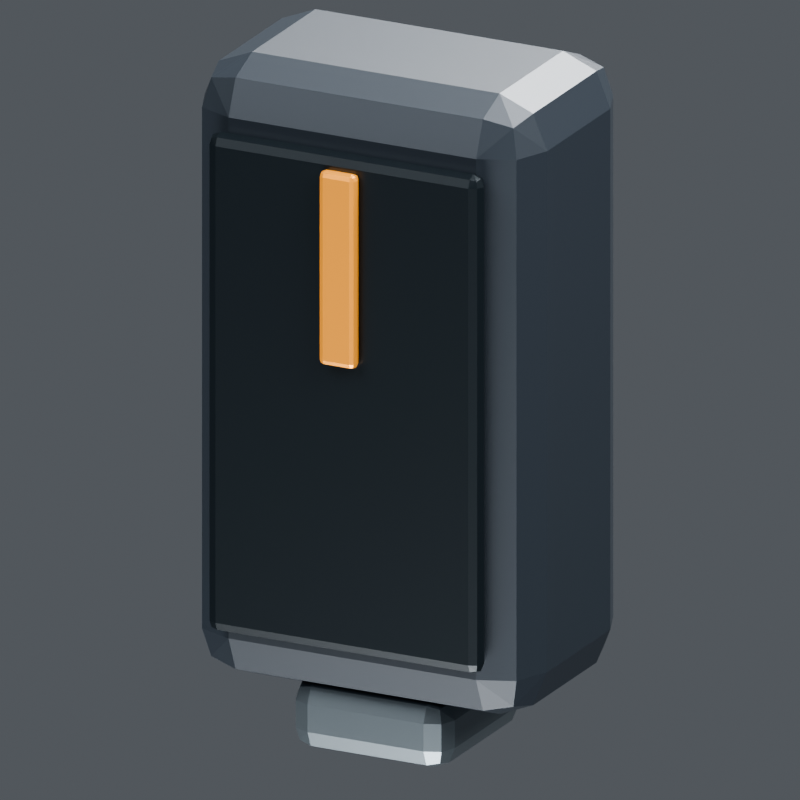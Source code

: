 # Source: standard_battery_pack.blend  (saved by Blender 5.2.44; exported with 4.5.12 LTS)
import bpy
from mathutils import Matrix  # noqa: F401  (used for matrix-valued properties, if any)

bpy.ops.wm.read_factory_settings(use_empty=True)
scene = bpy.context.scene
scene.name = 'Scene'

# ---- collections
col_collection = bpy.data.collections.new('Collection'); scene.collection.children.link(col_collection)

# ---- materials (node trees are filled in below, after node groups)
mat_v8_graphite = bpy.data.materials.new('V8_Graphite')
mat_v8_recess = bpy.data.materials.new('V8_Recess')
mat_v8_service_amber = bpy.data.materials.new('V8_Service_Amber')
mat_v8_titanium = bpy.data.materials.new('V8_Titanium')

# ---- material node trees
mat_v8_graphite.use_nodes = True; mat_v8_graphite.node_tree.nodes.clear()
_N = mat_v8_graphite.node_tree.nodes; _L = mat_v8_graphite.node_tree.links
n0 = _N.new('ShaderNodeBsdfPrincipled'); n0.name = 'Principled BSDF'; n0.location = (-200, 100)
n0.inputs[0].default_value = (0.022, 0.029, 0.038, 1.0)
n0.inputs[1].default_value = 0.32
n0.inputs[2].default_value = 0.44
n0.inputs[10].default_value = 0.005
n1 = _N.new('ShaderNodeOutputMaterial'); n1.name = 'Material Output'; n1.location = (200, 100)
_L.new(n0.outputs[0], n1.inputs[0])
n1.is_active_output = True
mat_v8_recess.use_nodes = True; mat_v8_recess.node_tree.nodes.clear()
_N = mat_v8_recess.node_tree.nodes; _L = mat_v8_recess.node_tree.links
n0 = _N.new('ShaderNodeBsdfPrincipled'); n0.name = 'Principled BSDF'; n0.location = (-200, 100)
n0.inputs[0].default_value = (0.009, 0.014, 0.018, 1.0)
n0.inputs[1].default_value = 0.45
n0.inputs[2].default_value = 0.32
n0.inputs[10].default_value = 0.005
n1 = _N.new('ShaderNodeOutputMaterial'); n1.name = 'Material Output'; n1.location = (200, 100)
_L.new(n0.outputs[0], n1.inputs[0])
n1.is_active_output = True
mat_v8_service_amber.use_nodes = True; mat_v8_service_amber.node_tree.nodes.clear()
_N = mat_v8_service_amber.node_tree.nodes; _L = mat_v8_service_amber.node_tree.links
n0 = _N.new('ShaderNodeBsdfPrincipled'); n0.name = 'Principled BSDF'; n0.location = (-200, 100)
n0.inputs[0].default_value = (0.85, 0.34, 0.045, 1.0)
n0.inputs[1].default_value = 0.5
n0.inputs[2].default_value = 0.3
n0.inputs[10].default_value = 0.005
n1 = _N.new('ShaderNodeOutputMaterial'); n1.name = 'Material Output'; n1.location = (200, 100)
_L.new(n0.outputs[0], n1.inputs[0])
n1.is_active_output = True
mat_v8_titanium.use_nodes = True; mat_v8_titanium.node_tree.nodes.clear()
_N = mat_v8_titanium.node_tree.nodes; _L = mat_v8_titanium.node_tree.links
n0 = _N.new('ShaderNodeBsdfPrincipled'); n0.name = 'Principled BSDF'; n0.location = (-200, 100)
n0.inputs[0].default_value = (0.16, 0.19, 0.21, 1.0)
n0.inputs[1].default_value = 0.73
n0.inputs[2].default_value = 0.3
n0.inputs[10].default_value = 0.005
n1 = _N.new('ShaderNodeOutputMaterial'); n1.name = 'Material Output'; n1.location = (200, 100)
_L.new(n0.outputs[0], n1.inputs[0])
n1.is_active_output = True

# ---- world
world_world = bpy.data.worlds.new('World'); scene.world = world_world
world_world.use_nodes = True; world_world.node_tree.nodes.clear()
_N = world_world.node_tree.nodes; _L = world_world.node_tree.links
n0 = _N.new('ShaderNodeOutputWorld'); n0.name = 'World Output'; n0.location = (200, 100)
n1 = _N.new('ShaderNodeBackground'); n1.name = 'Background'; n1.location = (-200, 100)
n1.inputs[0].default_value = (0.35, 0.38, 0.42, 1.0)
n1.inputs[1].default_value = 0.32
_L.new(n1.outputs[0], n0.inputs[0])
n0.is_active_output = True
world_world.color = (0.05088, 0.05088, 0.05088)
world_world.sun_shadow_jitter_overblur = 0.0

# ---- cameras
cam_camera_029 = bpy.data.cameras.new('Camera.029')
cam_camera_029.type = 'ORTHO'
cam_camera_029.ortho_scale = 1.359

# ---- lights
light_area_112 = bpy.data.lights.new('Area.112', 'AREA')
light_area_112.energy = 1700.0
light_area_112.shape = 'DISK'
light_area_112.size = 7.0
light_area_112.size_y = 1.0
light_area_113 = bpy.data.lights.new('Area.113', 'AREA')
light_area_113.energy = 1500.0
light_area_113.shape = 'DISK'
light_area_113.size = 6.0
light_area_113.size_y = 1.0
light_area_114 = bpy.data.lights.new('Area.114', 'AREA')
light_area_114.energy = 1800.0
light_area_114.shape = 'DISK'
light_area_114.size = 5.0
light_area_114.size_y = 1.0
light_area_115 = bpy.data.lights.new('Area.115', 'AREA')
light_area_115.energy = 500.0
light_area_115.shape = 'DISK'
light_area_115.size = 4.0
light_area_115.size_y = 1.0

# ---- meshes
me_cube = bpy.data.meshes.new('Cube')
me_cube.from_pydata([(-0.325, -0.21, -0.56), (-0.325, -0.21, 0.56), (-0.325, 0.21, -0.56), (-0.325, 0.21, 0.56), (0.325, -0.21, -0.56), (0.325, -0.21, 0.56), (0.325, 0.21, -0.56), (0.325, 0.21, 0.56)], [], [(0, 1, 3, 2), (2, 3, 7, 6), (6, 7, 5, 4), (4, 5, 1, 0), (2, 6, 4, 0), (7, 3, 1, 5)])
_uv = me_cube.uv_layers.new(name='UVMap')
_uv.uv.foreach_set('vector', [0.375, 0.0, 0.625, 0.0, 0.625, 0.25, 0.375, 0.25, 0.375, 0.25, 0.625, 0.25, 0.625, 0.5, 0.375, 0.5, 0.375, 0.5, 0.625, 0.5, 0.625, 0.75, 0.375, 0.75, 0.375, 0.75, 0.625, 0.75, 0.625, 1.0, 0.375, 1.0, 0.125, 0.5, 0.375, 0.5, 0.375, 0.75, 0.125, 0.75, 0.625, 0.5, 0.875, 0.5, 0.875, 0.75, 0.625, 0.75])
me_cube.materials.append(mat_v8_graphite)
me_cube.update()
me_cube_001 = bpy.data.meshes.new('Cube.001')
me_cube_001.from_pydata([(-0.26, -0.02, -0.45), (-0.26, -0.02, 0.45), (-0.26, 0.02, -0.45), (-0.26, 0.02, 0.45), (0.26, -0.02, -0.45), (0.26, -0.02, 0.45), (0.26, 0.02, -0.45), (0.26, 0.02, 0.45)], [], [(0, 1, 3, 2), (2, 3, 7, 6), (6, 7, 5, 4), (4, 5, 1, 0), (2, 6, 4, 0), (7, 3, 1, 5)])
_uv = me_cube_001.uv_layers.new(name='UVMap')
_uv.uv.foreach_set('vector', [0.375, 0.0, 0.625, 0.0, 0.625, 0.25, 0.375, 0.25, 0.375, 0.25, 0.625, 0.25, 0.625, 0.5, 0.375, 0.5, 0.375, 0.5, 0.625, 0.5, 0.625, 0.75, 0.375, 0.75, 0.375, 0.75, 0.625, 0.75, 0.625, 1.0, 0.375, 1.0, 0.125, 0.5, 0.375, 0.5, 0.375, 0.75, 0.125, 0.75, 0.625, 0.5, 0.875, 0.5, 0.875, 0.75, 0.625, 0.75])
me_cube_001.materials.append(mat_v8_recess)
me_cube_001.update()
me_cube_002 = bpy.data.meshes.new('Cube.002')
me_cube_002.from_pydata([(-0.035, -0.0125, -0.175), (-0.035, -0.0125, 0.175), (-0.035, 0.0125, -0.175), (-0.035, 0.0125, 0.175), (0.035, -0.0125, -0.175), (0.035, -0.0125, 0.175), (0.035, 0.0125, -0.175), (0.035, 0.0125, 0.175)], [], [(0, 1, 3, 2), (2, 3, 7, 6), (6, 7, 5, 4), (4, 5, 1, 0), (2, 6, 4, 0), (7, 3, 1, 5)])
_uv = me_cube_002.uv_layers.new(name='UVMap')
_uv.uv.foreach_set('vector', [0.375, 0.0, 0.625, 0.0, 0.625, 0.25, 0.375, 0.25, 0.375, 0.25, 0.625, 0.25, 0.625, 0.5, 0.375, 0.5, 0.375, 0.5, 0.625, 0.5, 0.625, 0.75, 0.375, 0.75, 0.375, 0.75, 0.625, 0.75, 0.625, 1.0, 0.375, 1.0, 0.125, 0.5, 0.375, 0.5, 0.375, 0.75, 0.125, 0.75, 0.625, 0.5, 0.875, 0.5, 0.875, 0.75, 0.625, 0.75])
me_cube_002.materials.append(mat_v8_service_amber)
me_cube_002.update()
me_cube_003 = bpy.data.meshes.new('Cube.003')
me_cube_003.from_pydata([(-0.15, -0.16, -0.065), (-0.15, -0.16, 0.065), (-0.15, 0.16, -0.065), (-0.15, 0.16, 0.065), (0.15, -0.16, -0.065), (0.15, -0.16, 0.065), (0.15, 0.16, -0.065), (0.15, 0.16, 0.065)], [], [(0, 1, 3, 2), (2, 3, 7, 6), (6, 7, 5, 4), (4, 5, 1, 0), (2, 6, 4, 0), (7, 3, 1, 5)])
_uv = me_cube_003.uv_layers.new(name='UVMap')
_uv.uv.foreach_set('vector', [0.375, 0.0, 0.625, 0.0, 0.625, 0.25, 0.375, 0.25, 0.375, 0.25, 0.625, 0.25, 0.625, 0.5, 0.375, 0.5, 0.375, 0.5, 0.625, 0.5, 0.625, 0.75, 0.375, 0.75, 0.375, 0.75, 0.625, 0.75, 0.625, 1.0, 0.375, 1.0, 0.125, 0.5, 0.375, 0.5, 0.375, 0.75, 0.125, 0.75, 0.625, 0.5, 0.875, 0.5, 0.875, 0.75, 0.625, 0.75])
me_cube_003.materials.append(mat_v8_titanium)
me_cube_003.update()

# ---- objects
ob_mirrororigin_x0 = bpy.data.objects.new('MirrorOrigin_X0', None)
ob_cartridge = bpy.data.objects.new('Cartridge', me_cube)
ob_cartridgeface = bpy.data.objects.new('CartridgeFace', me_cube_001)
ob_capacitystripe = bpy.data.objects.new('CapacityStripe', me_cube_002)
ob_locktab = bpy.data.objects.new('LockTab', me_cube_003)
ob_area = bpy.data.objects.new('Area', light_area_112)
ob_area_001 = bpy.data.objects.new('Area.001', light_area_113)
ob_area_002 = bpy.data.objects.new('Area.002', light_area_114)
ob_area_003 = bpy.data.objects.new('Area.003', light_area_115)
ob_camera = bpy.data.objects.new('Camera', cam_camera_029)

# ---- transforms, parenting, visibility, modifiers, constraints
ob_mirrororigin_x0.location = (0.0, 0.0, 0.0)
ob_cartridge.location = (0.0, 0.0, 0.0)
_m = ob_cartridge.modifiers.new('Reference_Edge_Bevel', 'BEVEL')
_m.width = 0.09
_m.width_pct = 0.09
_m.segments = 2
ob_cartridgeface.location = (0.0, -0.23, 0.0)
_m = ob_cartridgeface.modifiers.new('Reference_Edge_Bevel', 'BEVEL')
_m.width = 0.04
_m.width_pct = 0.04
_m.segments = 2
ob_capacitystripe.location = (0.0, -0.26, 0.25)
_m = ob_capacitystripe.modifiers.new('Reference_Edge_Bevel', 'BEVEL')
_m.width = 0.01
_m.width_pct = 0.01
_m.segments = 2
ob_locktab.location = (0.0, 0.0, -0.61)
_m = ob_locktab.modifiers.new('Reference_Edge_Bevel', 'BEVEL')
_m.width = 0.04
_m.width_pct = 0.04
_m.segments = 2
ob_area.location = (-4.0, -6.0, 8.0)
ob_area.rotation_euler = (0.7367, -3.279e-08, -0.588)
ob_area_001.location = (5.0, -1.0, 5.0)
ob_area_001.rotation_euler = (0.8002, 1.798e-08, 1.373)
ob_area_002.location = (0.0, 5.0, 5.0)
ob_area_002.rotation_euler = (0.7904, 6.213e-08, 3.142)
ob_area_003.location = (0.0, -3.0, -4.0)
ob_area_003.rotation_euler = (2.504, -0.0, 0.0)
ob_camera.location = (5.0, -10.03, 3.943)
ob_camera.rotation_euler = (1.227, -3.033e-08, 0.4636)

# ---- collection membership
col_collection.objects.link(ob_mirrororigin_x0)
col_collection.objects.link(ob_cartridge)
col_collection.objects.link(ob_cartridgeface)
col_collection.objects.link(ob_capacitystripe)
col_collection.objects.link(ob_locktab)
col_collection.objects.link(ob_area)
col_collection.objects.link(ob_area_001)
col_collection.objects.link(ob_area_002)
col_collection.objects.link(ob_area_003)
col_collection.objects.link(ob_camera)

# ---- scene / render settings (as saved in the file)
scene.camera = ob_camera
scene.frame_start = 1; scene.frame_end = 120; scene.frame_set(1)
scene.render.engine = 'BLENDER_EEVEE_NEXT'
scene.render.resolution_x = 640
scene.render.resolution_y = 640
scene.render.film_transparent = True
scene.render.bake_bias = 0.0
scene.render.bake_samples = 0
scene.render.compositor_device = 'GPU'
scene.eevee.use_volume_custom_range = False
scene.eevee.fast_gi_thickness_near = 0.1
scene.eevee.fast_gi_thickness_far = 0.0
scene.eevee.ray_tracing_options.screen_trace_thickness = 0.1
scene.view_settings.look = 'AgX - Medium High Contrast'
scene.view_settings.exposure = -0.15
bpy.context.view_layer.update()
